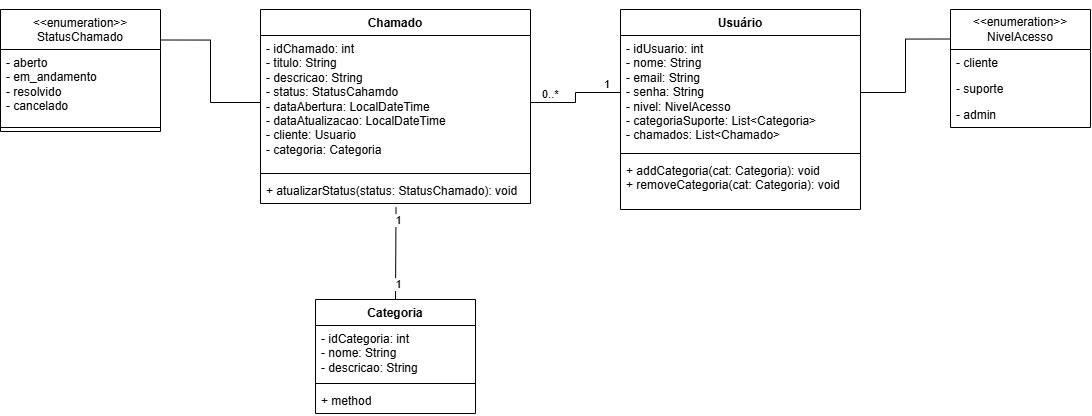

The diagram above was exported from draw.io. Its source (the exported page's mxGraphModel, read from the mxfile embedded in the PNG):
<mxGraphModel dx="1144" dy="632" grid="1" gridSize="10" guides="1" tooltips="1" connect="1" arrows="1" fold="1" page="1" pageScale="1" pageWidth="1654" pageHeight="2336" math="0" shadow="0">
  <root>
    <mxCell id="0" />
    <mxCell id="1" parent="0" />
    <mxCell id="iHgRbE-SWzPED9tNZrfK-1" parent="1" style="swimlane;fontStyle=1;align=center;verticalAlign=top;childLayout=stackLayout;horizontal=1;startSize=26;horizontalStack=0;resizeParent=1;resizeParentMax=0;resizeLast=0;collapsible=1;marginBottom=0;whiteSpace=wrap;html=1;" value="Usuário" vertex="1">
      <mxGeometry height="200" width="240" x="960" y="670" as="geometry" />
    </mxCell>
    <mxCell id="iHgRbE-SWzPED9tNZrfK-2" parent="iHgRbE-SWzPED9tNZrfK-1" style="text;strokeColor=none;fillColor=none;align=left;verticalAlign=top;spacingLeft=4;spacingRight=4;overflow=hidden;rotatable=0;points=[[0,0.5],[1,0.5]];portConstraint=eastwest;whiteSpace=wrap;html=1;" value="- idUsuario: int&lt;div&gt;- nome: String&lt;/div&gt;&lt;div&gt;- email: String&lt;/div&gt;&lt;div&gt;- senha: String&lt;/div&gt;&lt;div&gt;- nivel: NivelAcesso&lt;/div&gt;&lt;div&gt;- categoriaSuporte: List&amp;lt;Categoria&amp;gt;&amp;nbsp;&lt;/div&gt;&lt;div&gt;- chamados: List&amp;lt;Chamado&amp;gt;&lt;br&gt;&lt;div&gt;&lt;br&gt;&lt;/div&gt;&lt;/div&gt;" vertex="1">
      <mxGeometry height="114" width="240" y="26" as="geometry" />
    </mxCell>
    <mxCell id="iHgRbE-SWzPED9tNZrfK-3" parent="iHgRbE-SWzPED9tNZrfK-1" style="line;strokeWidth=1;fillColor=none;align=left;verticalAlign=middle;spacingTop=-1;spacingLeft=3;spacingRight=3;rotatable=0;labelPosition=right;points=[];portConstraint=eastwest;strokeColor=inherit;" value="" vertex="1">
      <mxGeometry height="8" width="240" y="140" as="geometry" />
    </mxCell>
    <mxCell id="iHgRbE-SWzPED9tNZrfK-4" parent="iHgRbE-SWzPED9tNZrfK-1" style="text;strokeColor=none;fillColor=none;align=left;verticalAlign=top;spacingLeft=4;spacingRight=4;overflow=hidden;rotatable=0;points=[[0,0.5],[1,0.5]];portConstraint=eastwest;whiteSpace=wrap;html=1;" value="+ addCategoria(cat: Categoria): void&lt;div&gt;+ removeCategoria(cat: Categoria): void&lt;/div&gt;" vertex="1">
      <mxGeometry height="52" width="240" y="148" as="geometry" />
    </mxCell>
    <mxCell id="iHgRbE-SWzPED9tNZrfK-5" parent="1" style="swimlane;fontStyle=1;align=center;verticalAlign=top;childLayout=stackLayout;horizontal=1;startSize=26;horizontalStack=0;resizeParent=1;resizeParentMax=0;resizeLast=0;collapsible=1;marginBottom=0;whiteSpace=wrap;html=1;" value="Chamado" vertex="1">
      <mxGeometry height="194" width="270" x="600" y="670" as="geometry" />
    </mxCell>
    <mxCell id="iHgRbE-SWzPED9tNZrfK-6" parent="iHgRbE-SWzPED9tNZrfK-5" style="text;strokeColor=none;fillColor=none;align=left;verticalAlign=top;spacingLeft=4;spacingRight=4;overflow=hidden;rotatable=0;points=[[0,0.5],[1,0.5]];portConstraint=eastwest;whiteSpace=wrap;html=1;" value="- idChamado: int&lt;div&gt;- titulo: String&lt;/div&gt;&lt;div&gt;- descricao: String&lt;/div&gt;&lt;div&gt;- status: StatusCahamdo&lt;/div&gt;&lt;div&gt;- dataAbertura: LocalDateTime&lt;/div&gt;&lt;div&gt;- dataAtualizacao: LocalDateTime&lt;/div&gt;&lt;div&gt;- cliente: Usuario&lt;/div&gt;&lt;div&gt;- categoria: Categoria&lt;/div&gt;" vertex="1">
      <mxGeometry height="134" width="270" y="26" as="geometry" />
    </mxCell>
    <mxCell id="iHgRbE-SWzPED9tNZrfK-7" parent="iHgRbE-SWzPED9tNZrfK-5" style="line;strokeWidth=1;fillColor=none;align=left;verticalAlign=middle;spacingTop=-1;spacingLeft=3;spacingRight=3;rotatable=0;labelPosition=right;points=[];portConstraint=eastwest;strokeColor=inherit;" value="" vertex="1">
      <mxGeometry height="8" width="270" y="160" as="geometry" />
    </mxCell>
    <mxCell id="iHgRbE-SWzPED9tNZrfK-8" parent="iHgRbE-SWzPED9tNZrfK-5" style="text;strokeColor=none;fillColor=none;align=left;verticalAlign=top;spacingLeft=4;spacingRight=4;overflow=hidden;rotatable=0;points=[[0,0.5],[1,0.5]];portConstraint=eastwest;whiteSpace=wrap;html=1;" value="+ atualizarStatus(status: StatusChamado): void" vertex="1">
      <mxGeometry height="26" width="270" y="168" as="geometry" />
    </mxCell>
    <mxCell id="iHgRbE-SWzPED9tNZrfK-9" edge="1" parent="1" source="iHgRbE-SWzPED9tNZrfK-6" style="endArrow=none;html=1;edgeStyle=orthogonalEdgeStyle;rounded=0;exitX=1;exitY=0.5;exitDx=0;exitDy=0;entryX=0;entryY=0.5;entryDx=0;entryDy=0;" target="iHgRbE-SWzPED9tNZrfK-2" value="">
      <mxGeometry relative="1" as="geometry">
        <mxPoint x="810" y="840" as="sourcePoint" />
        <mxPoint x="970" y="840" as="targetPoint" />
      </mxGeometry>
    </mxCell>
    <mxCell id="iHgRbE-SWzPED9tNZrfK-10" connectable="0" parent="iHgRbE-SWzPED9tNZrfK-9" style="edgeLabel;resizable=0;html=1;align=left;verticalAlign=bottom;" value="0..*" vertex="1">
      <mxGeometry relative="1" x="-1" as="geometry">
        <mxPoint x="10" as="offset" />
      </mxGeometry>
    </mxCell>
    <mxCell id="iHgRbE-SWzPED9tNZrfK-11" connectable="0" parent="iHgRbE-SWzPED9tNZrfK-9" style="edgeLabel;resizable=0;html=1;align=right;verticalAlign=bottom;" value="1" vertex="1">
      <mxGeometry relative="1" x="1" as="geometry">
        <mxPoint x="-10" as="offset" />
      </mxGeometry>
    </mxCell>
    <mxCell id="iHgRbE-SWzPED9tNZrfK-12" parent="1" style="swimlane;fontStyle=0;childLayout=stackLayout;horizontal=1;startSize=40;fillColor=none;horizontalStack=0;resizeParent=1;resizeParentMax=0;resizeLast=0;collapsible=1;marginBottom=0;whiteSpace=wrap;html=1;" value="&lt;div&gt;&lt;br&gt;&lt;/div&gt;&amp;lt;&amp;lt;enumeration&amp;gt;&amp;gt;&lt;div&gt;NivelAcesso&lt;/div&gt;&lt;div&gt;&lt;div&gt;&lt;br&gt;&lt;/div&gt;&lt;/div&gt;" vertex="1">
      <mxGeometry height="118" width="140" x="1290" y="670" as="geometry" />
    </mxCell>
    <mxCell id="iHgRbE-SWzPED9tNZrfK-13" parent="iHgRbE-SWzPED9tNZrfK-12" style="text;strokeColor=none;fillColor=none;align=left;verticalAlign=top;spacingLeft=4;spacingRight=4;overflow=hidden;rotatable=0;points=[[0,0.5],[1,0.5]];portConstraint=eastwest;whiteSpace=wrap;html=1;" value="- cliente" vertex="1">
      <mxGeometry height="26" width="140" y="40" as="geometry" />
    </mxCell>
    <mxCell id="iHgRbE-SWzPED9tNZrfK-14" parent="iHgRbE-SWzPED9tNZrfK-12" style="text;strokeColor=none;fillColor=none;align=left;verticalAlign=top;spacingLeft=4;spacingRight=4;overflow=hidden;rotatable=0;points=[[0,0.5],[1,0.5]];portConstraint=eastwest;whiteSpace=wrap;html=1;" value="- suporte" vertex="1">
      <mxGeometry height="26" width="140" y="66" as="geometry" />
    </mxCell>
    <mxCell id="iHgRbE-SWzPED9tNZrfK-15" parent="iHgRbE-SWzPED9tNZrfK-12" style="text;strokeColor=none;fillColor=none;align=left;verticalAlign=top;spacingLeft=4;spacingRight=4;overflow=hidden;rotatable=0;points=[[0,0.5],[1,0.5]];portConstraint=eastwest;whiteSpace=wrap;html=1;" value="- admin" vertex="1">
      <mxGeometry height="26" width="140" y="92" as="geometry" />
    </mxCell>
    <mxCell id="iHgRbE-SWzPED9tNZrfK-16" edge="1" parent="1" source="iHgRbE-SWzPED9tNZrfK-2" style="endArrow=none;html=1;edgeStyle=orthogonalEdgeStyle;rounded=0;exitX=1;exitY=0.5;exitDx=0;exitDy=0;entryX=0;entryY=0.25;entryDx=0;entryDy=0;" target="iHgRbE-SWzPED9tNZrfK-12" value="">
      <mxGeometry relative="1" as="geometry">
        <mxPoint x="990" y="840" as="sourcePoint" />
        <mxPoint x="1150" y="840" as="targetPoint" />
      </mxGeometry>
    </mxCell>
    <mxCell id="iHgRbE-SWzPED9tNZrfK-17" edge="1" parent="1" source="iHgRbE-SWzPED9tNZrfK-18" style="endArrow=none;html=1;edgeStyle=orthogonalEdgeStyle;rounded=0;exitX=1;exitY=0.25;exitDx=0;exitDy=0;entryX=0;entryY=0.5;entryDx=0;entryDy=0;" target="iHgRbE-SWzPED9tNZrfK-6" value="">
      <mxGeometry relative="1" as="geometry">
        <mxPoint x="540" y="699.5" as="sourcePoint" />
        <mxPoint x="1020" y="840" as="targetPoint" />
      </mxGeometry>
    </mxCell>
    <mxCell id="iHgRbE-SWzPED9tNZrfK-18" parent="1" style="swimlane;fontStyle=1;align=center;verticalAlign=top;childLayout=stackLayout;horizontal=1;startSize=40;horizontalStack=0;resizeParent=1;resizeParentMax=0;resizeLast=0;collapsible=1;marginBottom=0;whiteSpace=wrap;html=1;" value="&lt;span style=&quot;font-weight: normal;&quot;&gt;&amp;lt;&amp;lt;enumeration&amp;gt;&amp;gt;&lt;/span&gt;&lt;div&gt;&lt;span style=&quot;font-weight: normal;&quot;&gt;StatusChamado&lt;/span&gt;&lt;br&gt;&lt;div&gt;&lt;br&gt;&lt;/div&gt;&lt;/div&gt;" vertex="1">
      <mxGeometry height="122" width="160" x="340" y="670" as="geometry" />
    </mxCell>
    <mxCell id="iHgRbE-SWzPED9tNZrfK-19" parent="iHgRbE-SWzPED9tNZrfK-18" style="text;strokeColor=none;fillColor=none;align=left;verticalAlign=top;spacingLeft=4;spacingRight=4;overflow=hidden;rotatable=0;points=[[0,0.5],[1,0.5]];portConstraint=eastwest;whiteSpace=wrap;html=1;" value="- aberto&lt;div&gt;- em_andamento&lt;/div&gt;&lt;div&gt;- resolvido&lt;/div&gt;&lt;div&gt;- cancelado&lt;/div&gt;" vertex="1">
      <mxGeometry height="74" width="160" y="40" as="geometry" />
    </mxCell>
    <mxCell id="iHgRbE-SWzPED9tNZrfK-20" parent="iHgRbE-SWzPED9tNZrfK-18" style="line;strokeWidth=1;fillColor=none;align=left;verticalAlign=middle;spacingTop=-1;spacingLeft=3;spacingRight=3;rotatable=0;labelPosition=right;points=[];portConstraint=eastwest;strokeColor=inherit;" value="" vertex="1">
      <mxGeometry height="8" width="160" y="114" as="geometry" />
    </mxCell>
    <mxCell id="iHgRbE-SWzPED9tNZrfK-21" parent="1" style="swimlane;fontStyle=1;align=center;verticalAlign=top;childLayout=stackLayout;horizontal=1;startSize=26;horizontalStack=0;resizeParent=1;resizeParentMax=0;resizeLast=0;collapsible=1;marginBottom=0;whiteSpace=wrap;html=1;" value="Categoria" vertex="1">
      <mxGeometry height="114" width="160" x="655" y="960" as="geometry" />
    </mxCell>
    <mxCell id="iHgRbE-SWzPED9tNZrfK-22" parent="iHgRbE-SWzPED9tNZrfK-21" style="text;strokeColor=none;fillColor=none;align=left;verticalAlign=top;spacingLeft=4;spacingRight=4;overflow=hidden;rotatable=0;points=[[0,0.5],[1,0.5]];portConstraint=eastwest;whiteSpace=wrap;html=1;" value="- idCategoria: int&lt;div&gt;- nome: String&lt;/div&gt;&lt;div&gt;- descricao: String&lt;/div&gt;" vertex="1">
      <mxGeometry height="54" width="160" y="26" as="geometry" />
    </mxCell>
    <mxCell id="iHgRbE-SWzPED9tNZrfK-23" parent="iHgRbE-SWzPED9tNZrfK-21" style="line;strokeWidth=1;fillColor=none;align=left;verticalAlign=middle;spacingTop=-1;spacingLeft=3;spacingRight=3;rotatable=0;labelPosition=right;points=[];portConstraint=eastwest;strokeColor=inherit;" value="" vertex="1">
      <mxGeometry height="8" width="160" y="80" as="geometry" />
    </mxCell>
    <mxCell id="iHgRbE-SWzPED9tNZrfK-24" parent="iHgRbE-SWzPED9tNZrfK-21" style="text;strokeColor=none;fillColor=none;align=left;verticalAlign=top;spacingLeft=4;spacingRight=4;overflow=hidden;rotatable=0;points=[[0,0.5],[1,0.5]];portConstraint=eastwest;whiteSpace=wrap;html=1;" value="+ method" vertex="1">
      <mxGeometry height="26" width="160" y="88" as="geometry" />
    </mxCell>
    <mxCell id="iHgRbE-SWzPED9tNZrfK-25" edge="1" parent="1" source="iHgRbE-SWzPED9tNZrfK-21" style="endArrow=none;html=1;rounded=0;entryX=0.502;entryY=1.143;entryDx=0;entryDy=0;entryPerimeter=0;exitX=0.5;exitY=0;exitDx=0;exitDy=0;" target="iHgRbE-SWzPED9tNZrfK-8" value="">
      <mxGeometry height="50" relative="1" width="50" as="geometry">
        <mxPoint x="640" y="960" as="sourcePoint" />
        <mxPoint x="690" y="910" as="targetPoint" />
      </mxGeometry>
    </mxCell>
    <mxCell id="iHgRbE-SWzPED9tNZrfK-26" connectable="0" parent="iHgRbE-SWzPED9tNZrfK-25" style="edgeLabel;html=1;align=center;verticalAlign=middle;resizable=0;points=[];" value="1" vertex="1">
      <mxGeometry relative="1" x="0.7398" y="-2" as="geometry">
        <mxPoint as="offset" />
      </mxGeometry>
    </mxCell>
    <mxCell id="iHgRbE-SWzPED9tNZrfK-27" connectable="0" parent="iHgRbE-SWzPED9tNZrfK-25" style="edgeLabel;html=1;align=center;verticalAlign=middle;resizable=0;points=[];" value="1" vertex="1">
      <mxGeometry relative="1" x="-0.6519" y="-2" as="geometry">
        <mxPoint as="offset" />
      </mxGeometry>
    </mxCell>
  </root>
</mxGraphModel>